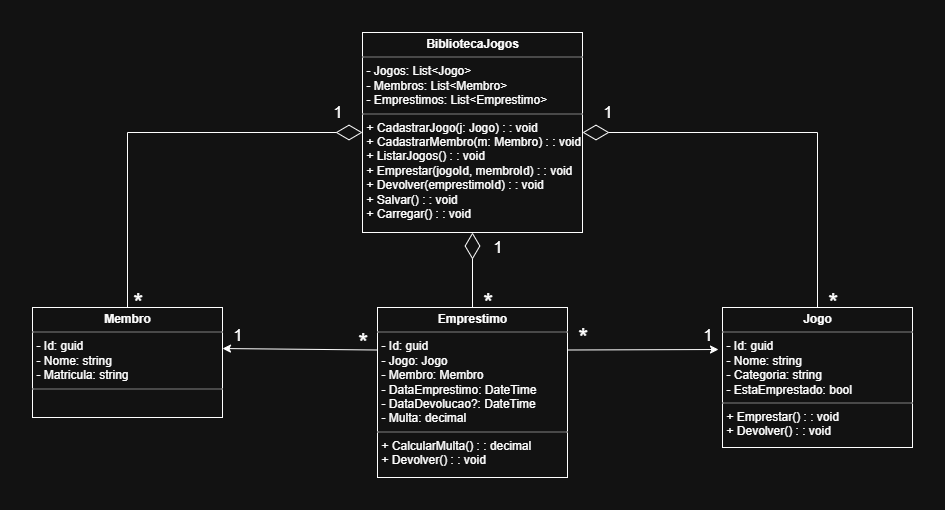

The diagram above was exported from draw.io. Its source (the exported page's mxGraphModel, read from the mxfile embedded in the PNG):
<mxGraphModel dx="1426" dy="777" grid="1" gridSize="10" guides="1" tooltips="1" connect="1" arrows="1" fold="1" page="1" pageScale="1" pageWidth="1100" pageHeight="850" background="none" math="0" shadow="0">
  <root>
    <mxCell id="0" />
    <mxCell id="1" parent="0" />
    <mxCell id="RS6C_gCxSn7v0s2dolcT-1" value="&lt;p style=&quot;margin:0px;margin-top:4px;text-align:center;&quot;&gt;&lt;b&gt;Jogo&lt;/b&gt;&lt;/p&gt;&lt;hr size=&quot;1&quot; style=&quot;border-style:solid;&quot;&gt;&lt;p style=&quot;margin:0px;margin-left:4px;&quot;&gt;- Id: guid&lt;/p&gt;&lt;p style=&quot;margin:0px;margin-left:4px;&quot;&gt;- Nome: string&lt;/p&gt;&lt;p style=&quot;margin:0px;margin-left:4px;&quot;&gt;- Categoria: string&lt;/p&gt;&lt;p style=&quot;margin:0px;margin-left:4px;&quot;&gt;- EstaEmprestado: bool&lt;/p&gt;&lt;hr size=&quot;1&quot; style=&quot;border-style:solid;&quot;&gt;&lt;p style=&quot;margin:0px;margin-left:4px;&quot;&gt;+ Emprestar() : : void&lt;br&gt;+ Devolver() : : void&lt;/p&gt;" style="verticalAlign=top;align=left;overflow=fill;html=1;whiteSpace=wrap;" parent="1" vertex="1">
      <mxGeometry x="800" y="500" width="190" height="140" as="geometry" />
    </mxCell>
    <mxCell id="RS6C_gCxSn7v0s2dolcT-2" value="&lt;p style=&quot;margin:0px;margin-top:4px;text-align:center;&quot;&gt;&lt;b&gt;Membro&lt;/b&gt;&lt;/p&gt;&lt;hr size=&quot;1&quot; style=&quot;border-style:solid;&quot;&gt;&lt;p style=&quot;margin:0px;margin-left:4px;&quot;&gt;- Id: guid&amp;nbsp; &amp;nbsp; &amp;nbsp; &amp;nbsp; &amp;nbsp;&lt;/p&gt;&lt;p style=&quot;margin:0px;margin-left:4px;&quot;&gt;- Nome: string&amp;nbsp; &amp;nbsp;&amp;nbsp;&lt;/p&gt;&lt;p style=&quot;margin:0px;margin-left:4px;&quot;&gt;- Matricula: string&lt;br&gt;&lt;/p&gt;&lt;hr size=&quot;1&quot; style=&quot;border-style:solid;&quot;&gt;&lt;p style=&quot;margin:0px;margin-left:4px;&quot;&gt;&lt;br&gt;&lt;/p&gt;" style="verticalAlign=top;align=left;overflow=fill;html=1;whiteSpace=wrap;" parent="1" vertex="1">
      <mxGeometry x="110" y="500" width="190" height="110" as="geometry" />
    </mxCell>
    <mxCell id="RS6C_gCxSn7v0s2dolcT-3" value="&lt;p style=&quot;margin:0px;margin-top:4px;text-align:center;&quot;&gt;&lt;b&gt;Emprestimo&lt;/b&gt;&lt;/p&gt;&lt;hr size=&quot;1&quot; style=&quot;border-style:solid;&quot;&gt;&lt;p style=&quot;margin:0px;margin-left:4px;&quot;&gt;- Id: guid&lt;span style=&quot;background-color: transparent; color: light-dark(rgb(0, 0, 0), rgb(255, 255, 255));&quot;&gt;&amp;nbsp; &amp;nbsp;&lt;/span&gt;&lt;/p&gt;&lt;p style=&quot;margin:0px;margin-left:4px;&quot;&gt;- Jogo: Jogo&amp;nbsp; &amp;nbsp; &amp;nbsp;&amp;nbsp;&lt;/p&gt;&lt;p style=&quot;margin:0px;margin-left:4px;&quot;&gt;- Membro: Membro&amp;nbsp;&amp;nbsp;&lt;/p&gt;&lt;p style=&quot;margin:0px;margin-left:4px;&quot;&gt;- DataEmprestimo: DateTime&amp;nbsp;&lt;/p&gt;&lt;p style=&quot;margin:0px;margin-left:4px;&quot;&gt;- DataDevolucao?: DateTime&amp;nbsp;&lt;/p&gt;&lt;p style=&quot;margin:0px;margin-left:4px;&quot;&gt;- Multa: decimal&amp;nbsp;&lt;/p&gt;&lt;hr size=&quot;1&quot; style=&quot;border-style:solid;&quot;&gt;&lt;p style=&quot;margin:0px;margin-left:4px;&quot;&gt;+ CalcularMulta() : : decimal&amp;nbsp;&lt;/p&gt;&lt;p style=&quot;margin:0px;margin-left:4px;&quot;&gt;+ Devolver() : : void&lt;/p&gt;" style="verticalAlign=top;align=left;overflow=fill;html=1;whiteSpace=wrap;" parent="1" vertex="1">
      <mxGeometry x="455" y="500" width="190" height="170" as="geometry" />
    </mxCell>
    <mxCell id="RS6C_gCxSn7v0s2dolcT-4" value="&lt;p style=&quot;margin:0px;margin-top:4px;text-align:center;&quot;&gt;&lt;b&gt;BibliotecaJogos&lt;/b&gt;&lt;/p&gt;&lt;hr size=&quot;1&quot; style=&quot;border-style:solid;&quot;&gt;&lt;p style=&quot;margin:0px;margin-left:4px;&quot;&gt;- Jogos: List&amp;lt;Jogo&amp;gt;&amp;nbsp;&lt;/p&gt;&lt;p style=&quot;margin:0px;margin-left:4px;&quot;&gt;- Membros: List&amp;lt;Membro&amp;gt;&amp;nbsp;&lt;/p&gt;&lt;p style=&quot;margin:0px;margin-left:4px;&quot;&gt;&lt;span style=&quot;background-color: transparent;&quot;&gt;- Emprestimos: List&amp;lt;Emprestimo&amp;gt;&lt;/span&gt;&lt;span style=&quot;background-color: transparent; color: light-dark(rgb(0, 0, 0), rgb(255, 255, 255));&quot;&gt;&amp;nbsp;&lt;/span&gt;&lt;/p&gt;&lt;hr size=&quot;1&quot; style=&quot;border-style:solid;&quot;&gt;&lt;p style=&quot;margin:0px;margin-left:4px;&quot;&gt;+ CadastrarJogo(j: Jogo) : : void&lt;/p&gt;&lt;p style=&quot;margin:0px;margin-left:4px;&quot;&gt;+ CadastrarMembro(m: Membro) : : void&lt;/p&gt;&lt;p style=&quot;margin:0px;margin-left:4px;&quot;&gt;+ ListarJogos() : : void&amp;nbsp;&lt;/p&gt;&lt;p style=&quot;margin:0px;margin-left:4px;&quot;&gt;+ Emprestar(jogoId, membroId) : : void&amp;nbsp;&lt;/p&gt;&lt;p style=&quot;margin:0px;margin-left:4px;&quot;&gt;+ Devolver(emprestimoId) : : void&amp;nbsp;&lt;/p&gt;&lt;p style=&quot;margin:0px;margin-left:4px;&quot;&gt;+ Salvar() : : void&amp;nbsp;&lt;/p&gt;&lt;p style=&quot;margin:0px;margin-left:4px;&quot;&gt;+ Carregar() : : void&lt;/p&gt;" style="verticalAlign=top;align=left;overflow=fill;html=1;whiteSpace=wrap;" parent="1" vertex="1">
      <mxGeometry x="440" y="225" width="220" height="200" as="geometry" />
    </mxCell>
    <mxCell id="RS6C_gCxSn7v0s2dolcT-5" style="edgeStyle=orthogonalEdgeStyle;rounded=0;orthogonalLoop=1;jettySize=auto;html=1;exitX=0.5;exitY=1;exitDx=0;exitDy=0;" parent="1" source="RS6C_gCxSn7v0s2dolcT-4" target="RS6C_gCxSn7v0s2dolcT-4" edge="1">
      <mxGeometry relative="1" as="geometry" />
    </mxCell>
    <mxCell id="RS6C_gCxSn7v0s2dolcT-6" style="edgeStyle=orthogonalEdgeStyle;rounded=0;orthogonalLoop=1;jettySize=auto;html=1;exitX=0.5;exitY=1;exitDx=0;exitDy=0;" parent="1" source="RS6C_gCxSn7v0s2dolcT-4" target="RS6C_gCxSn7v0s2dolcT-4" edge="1">
      <mxGeometry relative="1" as="geometry" />
    </mxCell>
    <mxCell id="RS6C_gCxSn7v0s2dolcT-7" style="edgeStyle=orthogonalEdgeStyle;rounded=0;orthogonalLoop=1;jettySize=auto;html=1;exitX=0.5;exitY=1;exitDx=0;exitDy=0;" parent="1" source="RS6C_gCxSn7v0s2dolcT-4" target="RS6C_gCxSn7v0s2dolcT-4" edge="1">
      <mxGeometry relative="1" as="geometry" />
    </mxCell>
    <mxCell id="RS6C_gCxSn7v0s2dolcT-15" value="" style="endArrow=classic;html=1;rounded=0;exitX=0;exitY=0.25;exitDx=0;exitDy=0;entryX=1;entryY=0.373;entryDx=0;entryDy=0;entryPerimeter=0;" parent="1" source="RS6C_gCxSn7v0s2dolcT-3" target="RS6C_gCxSn7v0s2dolcT-2" edge="1">
      <mxGeometry width="50" height="50" relative="1" as="geometry">
        <mxPoint x="400" y="480" as="sourcePoint" />
        <mxPoint x="450" y="430" as="targetPoint" />
      </mxGeometry>
    </mxCell>
    <mxCell id="RS6C_gCxSn7v0s2dolcT-17" value="" style="endArrow=classic;html=1;rounded=0;entryX=-0.021;entryY=0.3;entryDx=0;entryDy=0;exitX=1;exitY=0.25;exitDx=0;exitDy=0;entryPerimeter=0;" parent="1" source="RS6C_gCxSn7v0s2dolcT-3" target="RS6C_gCxSn7v0s2dolcT-1" edge="1">
      <mxGeometry width="50" height="50" relative="1" as="geometry">
        <mxPoint x="400" y="480" as="sourcePoint" />
        <mxPoint x="450" y="430" as="targetPoint" />
      </mxGeometry>
    </mxCell>
    <mxCell id="RS6C_gCxSn7v0s2dolcT-25" value="" style="endArrow=diamondThin;endFill=0;endSize=24;html=1;rounded=0;entryX=0;entryY=0.5;entryDx=0;entryDy=0;exitX=0.5;exitY=0;exitDx=0;exitDy=0;" parent="1" source="RS6C_gCxSn7v0s2dolcT-2" target="RS6C_gCxSn7v0s2dolcT-4" edge="1">
      <mxGeometry width="160" relative="1" as="geometry">
        <mxPoint x="360" y="460" as="sourcePoint" />
        <mxPoint x="520" y="460" as="targetPoint" />
        <Array as="points">
          <mxPoint x="205" y="325" />
        </Array>
      </mxGeometry>
    </mxCell>
    <mxCell id="RS6C_gCxSn7v0s2dolcT-26" value="" style="endArrow=diamondThin;endFill=0;endSize=24;html=1;rounded=0;entryX=1;entryY=0.5;entryDx=0;entryDy=0;exitX=0.5;exitY=0;exitDx=0;exitDy=0;" parent="1" source="RS6C_gCxSn7v0s2dolcT-1" target="RS6C_gCxSn7v0s2dolcT-4" edge="1">
      <mxGeometry width="160" relative="1" as="geometry">
        <mxPoint x="215" y="510" as="sourcePoint" />
        <mxPoint x="450" y="335" as="targetPoint" />
        <Array as="points">
          <mxPoint x="895" y="325" />
        </Array>
      </mxGeometry>
    </mxCell>
    <mxCell id="RS6C_gCxSn7v0s2dolcT-28" value="" style="endArrow=diamondThin;endFill=0;endSize=24;html=1;rounded=0;entryX=0.5;entryY=1;entryDx=0;entryDy=0;exitX=0.5;exitY=0;exitDx=0;exitDy=0;" parent="1" source="RS6C_gCxSn7v0s2dolcT-3" target="RS6C_gCxSn7v0s2dolcT-4" edge="1">
      <mxGeometry width="160" relative="1" as="geometry">
        <mxPoint x="360" y="460" as="sourcePoint" />
        <mxPoint x="520" y="460" as="targetPoint" />
      </mxGeometry>
    </mxCell>
    <mxCell id="RS6C_gCxSn7v0s2dolcT-29" value="*" style="text;html=1;align=center;verticalAlign=middle;resizable=0;points=[];autosize=1;strokeColor=none;fillColor=none;fontSize=25;" parent="1" vertex="1">
      <mxGeometry x="895" y="473" width="30" height="40" as="geometry" />
    </mxCell>
    <mxCell id="RS6C_gCxSn7v0s2dolcT-31" value="*" style="text;html=1;align=center;verticalAlign=middle;resizable=0;points=[];autosize=1;strokeColor=none;fillColor=none;fontSize=25;" parent="1" vertex="1">
      <mxGeometry x="550" y="473" width="30" height="40" as="geometry" />
    </mxCell>
    <mxCell id="RS6C_gCxSn7v0s2dolcT-33" value="*" style="text;html=1;align=center;verticalAlign=middle;resizable=0;points=[];autosize=1;strokeColor=none;fillColor=none;fontSize=25;" parent="1" vertex="1">
      <mxGeometry x="200" y="473" width="30" height="40" as="geometry" />
    </mxCell>
    <mxCell id="RS6C_gCxSn7v0s2dolcT-34" value="1" style="text;html=1;align=center;verticalAlign=middle;resizable=0;points=[];autosize=1;strokeColor=none;fillColor=none;fontSize=17;" parent="1" vertex="1">
      <mxGeometry x="400" y="290" width="30" height="30" as="geometry" />
    </mxCell>
    <mxCell id="RS6C_gCxSn7v0s2dolcT-35" value="1" style="text;html=1;align=center;verticalAlign=middle;resizable=0;points=[];autosize=1;strokeColor=none;fillColor=none;fontSize=17;" parent="1" vertex="1">
      <mxGeometry x="770" y="513" width="30" height="30" as="geometry" />
    </mxCell>
    <mxCell id="RS6C_gCxSn7v0s2dolcT-37" value="*" style="text;html=1;align=center;verticalAlign=middle;resizable=0;points=[];autosize=1;strokeColor=none;fillColor=none;fontSize=25;" parent="1" vertex="1">
      <mxGeometry x="645" y="508" width="30" height="40" as="geometry" />
    </mxCell>
    <mxCell id="RS6C_gCxSn7v0s2dolcT-38" value="1" style="text;html=1;align=center;verticalAlign=middle;resizable=0;points=[];autosize=1;strokeColor=none;fillColor=none;fontSize=17;" parent="1" vertex="1">
      <mxGeometry x="670" y="290" width="30" height="30" as="geometry" />
    </mxCell>
    <mxCell id="RS6C_gCxSn7v0s2dolcT-39" value="1" style="text;html=1;align=center;verticalAlign=middle;resizable=0;points=[];autosize=1;strokeColor=none;fillColor=none;fontSize=17;" parent="1" vertex="1">
      <mxGeometry x="560" y="425" width="30" height="30" as="geometry" />
    </mxCell>
    <mxCell id="RS6C_gCxSn7v0s2dolcT-40" value="1" style="text;html=1;align=center;verticalAlign=middle;resizable=0;points=[];autosize=1;strokeColor=none;fillColor=none;fontSize=17;" parent="1" vertex="1">
      <mxGeometry x="300" y="513" width="30" height="30" as="geometry" />
    </mxCell>
    <mxCell id="RS6C_gCxSn7v0s2dolcT-41" value="*" style="text;html=1;align=center;verticalAlign=middle;resizable=0;points=[];autosize=1;strokeColor=none;fillColor=none;fontSize=25;" parent="1" vertex="1">
      <mxGeometry x="425" y="513" width="30" height="40" as="geometry" />
    </mxCell>
  </root>
</mxGraphModel>